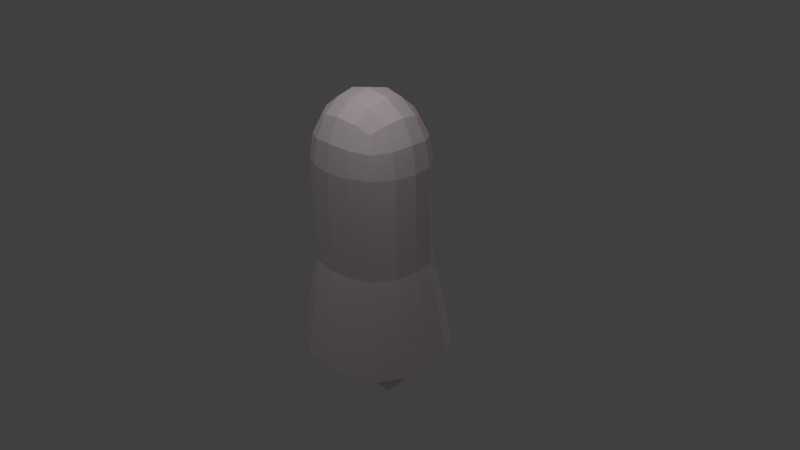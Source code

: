 # Source: ghost5anim.blend  (saved by Blender 2.65.0; exported with 4.5.12 LTS)
import bpy
from mathutils import Matrix  # noqa: F401  (used for matrix-valued properties, if any)

bpy.ops.wm.read_factory_settings(use_empty=True)
scene = bpy.context.scene
scene.name = 'Scene'

# ---- collections
col_collection_1 = bpy.data.collections.new('Collection 1'); scene.collection.children.link(col_collection_1)

# ---- materials (node trees are filled in below, after node groups)
mat_material_002 = bpy.data.materials.new('Material.002')
mat_material_002.alpha_threshold = 0.0
mat_material_002.use_transparent_shadow = False
mat_material_002.diffuse_color = (0.8, 0.7046, 0.7468, 1.0)
mat_material_002.roughness = 0.5
mat_material_002.line_color = (0.0, 0.0, 0.0, 1.0)

# ---- material node trees

# ---- world
world_world = bpy.data.worlds.new('World'); scene.world = world_world
world_world.color = (0.05088, 0.05088, 0.05088)
world_world.use_sun_shadow = False
world_world.sun_shadow_jitter_overblur = 0.0
world_world.cycles.sampling_method = 'MANUAL'
world_world.cycles.sample_map_resolution = 256

# ---- cameras
cam_camera = bpy.data.cameras.new('Camera')
cam_camera.clip_end = 100.0
cam_camera.lens = 35.0
cam_camera.sensor_width = 32.0
cam_camera.sensor_height = 18.0
cam_camera.ortho_scale = 7.314
cam_camera.dof.focus_distance = 0.0
cam_camera.dof.aperture_fstop = 128.0

# ---- lights
light_lamp_003 = bpy.data.lights.new('Lamp.003', 'POINT')
light_lamp_003.transmission_factor = 0.0
light_lamp_003.cutoff_distance = 30.0
light_lamp_003.energy = 100.0
light_lamp_003.shadow_buffer_clip_start = 1.001
light_lamp_003.shadow_soft_size = 0.1
light_lamp_003.shadow_maximum_resolution = 0.006
light_lamp_003.use_absolute_resolution = True
light_lamp_003.cycles.use_multiple_importance_sampling = False
light_lamp_002 = bpy.data.lights.new('Lamp.002', 'POINT')
light_lamp_002.transmission_factor = 0.0
light_lamp_002.cutoff_distance = 30.0
light_lamp_002.energy = 100.0
light_lamp_002.shadow_buffer_clip_start = 1.001
light_lamp_002.shadow_soft_size = 0.1
light_lamp_002.shadow_maximum_resolution = 0.006
light_lamp_002.use_absolute_resolution = True
light_lamp_002.cycles.use_multiple_importance_sampling = False
light_lamp_001 = bpy.data.lights.new('Lamp.001', 'POINT')
light_lamp_001.transmission_factor = 0.0
light_lamp_001.cutoff_distance = 30.0
light_lamp_001.energy = 100.0
light_lamp_001.shadow_buffer_clip_start = 1.001
light_lamp_001.shadow_soft_size = 0.1
light_lamp_001.shadow_maximum_resolution = 0.006
light_lamp_001.use_absolute_resolution = True
light_lamp_001.cycles.use_multiple_importance_sampling = False
light_lamp = bpy.data.lights.new('Lamp', 'POINT')
light_lamp.transmission_factor = 0.0
light_lamp.cutoff_distance = 30.0
light_lamp.energy = 100.0
light_lamp.shadow_buffer_clip_start = 1.001
light_lamp.shadow_soft_size = 0.1
light_lamp.shadow_maximum_resolution = 0.006
light_lamp.use_absolute_resolution = True
light_lamp.cycles.use_multiple_importance_sampling = False

# ---- meshes
me_cube_001 = bpy.data.meshes.new('Cube.001')
me_cube_001.from_pydata([(-0.9041, -0.04171, 2.892), (-0.8521, -0.04171, 3.243), (-0.8521, 0.2339, 2.892), (-1.102, -0.03287, 0.3222), (-0.8521, -0.3173, 2.892), (-0.8032, -0.2982, 3.218), (-0.8032, 0.2148, 3.218), (-1.035, 0.3312, 0.3232), (-1.035, -0.3953, 0.2909), (-0.131, 0.6487, 2.892), (-0.131, 0.6023, 3.243), (0.1776, 0.6023, 2.892), (-0.1143, 0.8792, 0.3628), (-0.4396, 0.6023, 2.892), (-0.4182, 0.5587, 3.218), (0.1562, 0.5587, 3.218), (0.2791, 0.8182, 0.3449), (-0.5078, 0.8182, 0.3449), (0.6421, -0.04171, 2.892), (0.5901, -0.04171, 3.243), (0.5901, -0.3173, 2.892), (0.8735, -0.03287, 0.3222), (0.5901, 0.2339, 2.892), (0.5412, 0.2148, 3.218), (0.5412, -0.2982, 3.218), (0.8065, -0.3953, 0.2909), (0.8065, 0.3312, 0.3232), (-0.131, -0.7321, 2.892), (-0.131, -0.6857, 3.243), (-0.4396, -0.6857, 2.892), (-0.1143, -0.9449, 0.2816), (0.1776, -0.6857, 2.892), (0.1562, -0.6421, 3.218), (-0.4182, -0.6421, 3.218), (-0.5078, -0.8822, 0.2692), (0.2791, -0.8822, 0.2692), (-0.1324, -0.0513, 0.6508), (-0.4831, -0.0497, 0.6141), (-0.1324, 0.2989, 0.6314), (0.2183, -0.0497, 0.6141), (-0.1324, -0.3569, 0.5967), (-0.4588, -0.3341, 0.5633), (-0.4588, 0.2377, 0.5956), (0.194, 0.2764, 0.5956), (0.194, -0.3341, 0.5633), (-0.131, -0.04171, 3.77), (0.1776, -0.04171, 3.711), (-0.131, 0.2339, 3.711), (-0.4396, -0.04171, 3.711), (-0.131, -0.3173, 3.711), (0.1562, -0.2982, 3.656), (0.1562, 0.2148, 3.656), (-0.4182, 0.2148, 3.656), (-0.4182, -0.2982, 3.656), (-0.6581, -0.2791, 3.491), (-0.697, -0.04171, 3.535), (-0.6581, 0.1957, 3.491), (-0.6581, 0.429, 3.194), (-0.697, 0.4638, 2.892), (-0.8364, 0.6355, 0.3216), (-0.7314, 0.2209, 0.4917), (-0.7756, -0.04493, 0.5043), (-0.7314, -0.3083, 0.4618), (-0.8364, -0.6978, 0.2622), (-0.697, -0.5472, 2.892), (-0.6581, -0.5124, 3.194), (-0.3968, 0.429, 3.491), (-0.131, 0.4638, 3.535), (0.1348, 0.429, 3.491), (0.3961, 0.429, 3.194), (0.435, 0.4638, 2.892), (0.6077, 0.6355, 0.3216), (0.1697, 0.5537, 0.5065), (-0.1324, 0.5185, 0.5362), (-0.4345, 0.4809, 0.5065), (0.3961, 0.1957, 3.491), (0.435, -0.04171, 3.535), (0.3961, -0.2791, 3.491), (0.3961, -0.5124, 3.194), (0.435, -0.5472, 2.892), (0.6077, -0.6978, 0.2622), (0.4665, -0.3462, 0.4618), (0.5108, -0.0459, 0.5043), (0.4665, 0.2572, 0.4917), (0.1348, -0.5124, 3.491), (-0.131, -0.5472, 3.535), (-0.3968, -0.5124, 3.491), (-0.4345, -0.5684, 0.4471), (-0.1324, -0.6084, 0.4725), (0.1697, -0.6428, 0.4471), (-0.6417, -0.4874, 0.3957), (-0.6417, 0.4048, 0.4462), (0.3768, 0.4669, 0.4462), (0.3768, -0.5504, 0.3957), (-0.5792, -0.442, 3.401), (-0.5792, 0.3585, 3.401), (0.3171, 0.3585, 3.401), (0.3171, -0.442, 3.401), (-1.102, -0.03287, 0.3222), (-1.035, -0.3953, 0.2909), (0.02322, 0.006809, -0.03855), (0.3739, 0.008409, -0.07531), (0.02322, -0.2988, -0.09269), (0.3496, -0.276, -0.1261), (-0.1996, 0.1183, 0.1454), (0.1268, 0.1176, 0.1096), (0.1024, 0.3417, 0.02042), (-0.1996, 0.3793, 0.05018), (-0.1996, 0.1402, 0.01307), (0.1268, 0.1176, -0.02273), (0.1024, 0.3417, -0.1119), (-0.1996, 0.3793, -0.08215), (0.01116, 0.02216, -0.148), (0.3619, 0.02376, -0.1848), (0.01116, -0.2834, -0.2021), (0.3375, -0.2606, -0.2355), (-0.1544, 0.004207, -0.01945), (-0.1544, -0.3014, -0.07359), (-0.1665, 0.01956, -0.1289), (-0.1665, -0.286, -0.183), (-0.1544, 0.004207, -0.01945), (-0.1544, -0.3014, -0.07359), (-0.1665, 0.01956, -0.1289), (-0.1665, -0.286, -0.183), (-0.1996, 0.1402, 0.1454), (-0.1996, 0.3793, 0.05018), (-0.1996, 0.1402, 0.01307), (-0.1996, 0.3793, -0.08215), (-0.474, 0.1402, 0.1454), (-0.474, 0.3793, 0.05018), (-0.474, 0.1183, 0.01307), (-0.474, 0.3793, -0.08215), (-0.8781, 0.09611, 2.892), (-0.7746, 0.3489, 2.892), (-0.9302, -0.04053, 1.607), (-1.069, 0.1492, 0.3227), (-0.8768, 0.237, 1.608), (-0.9358, 0.4833, 0.3224), (-0.7746, -0.4323, 2.892), (-0.8768, -0.3174, 1.591), (-0.9358, -0.5466, 0.2765), (0.0233, 0.6255, 2.892), (0.3063, 0.5331, 2.892), (-0.1386, 0.6547, 1.627), (0.08238, 0.8487, 0.3539), (0.1771, 0.6081, 1.618), (0.4434, 0.7268, 0.3333), (-0.2853, 0.6255, 2.892), (-0.5683, 0.5331, 2.892), (-0.4542, 0.6081, 1.618), (-0.3111, 0.8487, 0.3539), (-0.6721, 0.7268, 0.3333), (0.6161, -0.1795, 2.892), (0.5126, -0.4323, 2.892), (0.653, -0.04053, 1.607), (0.84, -0.2141, 0.3065), (0.5996, -0.3174, 1.591), (0.7071, -0.5466, 0.2765), (0.6161, 0.09611, 2.892), (0.5126, 0.3489, 2.892), (0.5996, 0.237, 1.608), (0.84, 0.1492, 0.3227), (0.7071, 0.4833, 0.3224), (-0.2853, -0.7089, 2.892), (-0.5683, -0.6165, 2.892), (-0.1386, -0.7357, 1.587), (-0.3111, -0.9136, 0.2754), (-0.4542, -0.6885, 1.581), (-0.6721, -0.79, 0.2657), (0.0233, -0.7089, 2.892), (0.3063, -0.6165, 2.892), (0.1771, -0.6885, 1.581), (0.08238, -0.9136, 0.2754), (0.4434, -0.79, 0.2657), (-0.7177, 0.4687, 1.607), (-0.7177, -0.5485, 1.577), (0.4406, 0.4687, 1.607), (0.4406, -0.5485, 1.577), (-0.9302, -0.04053, 1.607), (-0.8768, -0.3174, 1.591), (-1.069, -0.2141, 0.3065), (-1.035, -0.3953, 0.2909), (-1.102, -0.03287, 0.3222), (-0.9035, 0.09824, 1.607), (-0.7972, 0.3528, 1.607), (-0.7972, -0.433, 1.584), (0.3088, 0.5384, 1.613), (-0.2964, 0.6314, 1.623), (-0.586, 0.5384, 1.613), (0.6263, -0.179, 1.599), (0.5201, -0.433, 1.584), (0.6263, 0.09824, 1.607), (0.5201, 0.3528, 1.607), (-0.2964, -0.7121, 1.584), (-0.586, -0.6185, 1.579), (0.01926, -0.7121, 1.584), (0.3088, -0.6185, 1.579), (-0.9035, -0.179, 1.599), (-0.8768, -0.3174, 1.591), (-0.9302, -0.04053, 1.607), (0.01926, 0.6314, 1.623)], [], [(0, 4, 5, 1), (1, 5, 54, 55), (4, 138, 64, 65, 5), (5, 65, 94, 54), (0, 1, 6, 2, 132), (2, 6, 57, 58, 133), (1, 55, 56, 6), (6, 56, 95, 57), (183, 136, 7, 135), (3, 135, 7, 60, 61), (184, 174, 59, 137), (7, 137, 59, 91, 60), (180, 181, 99), (185, 140, 63, 175), (3, 61, 62, 8), (8, 62, 90, 63, 140), (9, 147, 13, 14, 10), (10, 14, 66, 67), (13, 148, 58, 57, 14), (14, 57, 95, 66), (9, 10, 15, 11, 141), (11, 15, 69, 70, 142), (10, 67, 68, 15), (15, 68, 96, 69), (12, 144, 16, 72, 73), (186, 176, 71, 146), (16, 146, 71, 92, 72), (187, 150, 17, 149), (188, 151, 59, 174), (12, 73, 74, 17, 150), (17, 74, 91, 59, 151), (18, 158, 22, 23, 19), (19, 23, 75, 76), (22, 159, 70, 69, 23), (23, 69, 96, 75), (18, 19, 24, 20, 152), (20, 24, 78, 79, 153), (19, 76, 77, 24), (24, 77, 97, 78), (189, 156, 25, 155), (21, 155, 25, 81, 82), (190, 177, 80, 157), (25, 157, 80, 93, 81), (191, 161, 26, 160), (192, 162, 71, 176), (21, 82, 83, 26, 161), (26, 83, 92, 71, 162), (27, 169, 31, 32, 28), (28, 32, 84, 85), (31, 170, 79, 78, 32), (32, 78, 97, 84), (27, 28, 33, 29, 163), (29, 33, 65, 64, 164), (28, 85, 86, 33), (33, 86, 94, 65), (193, 167, 34, 166), (30, 166, 34, 87, 88), (194, 175, 63, 168), (34, 168, 63, 90, 87), (195, 172, 35, 171), (196, 173, 80, 177), (30, 88, 89, 35, 172), (35, 89, 93, 80, 173), (36, 40, 41, 37), (37, 41, 62, 61), (40, 88, 87, 41), (41, 87, 90, 62), (36, 37, 42, 38), (38, 42, 74, 73), (37, 61, 60, 42), (42, 60, 91, 74), (36, 38, 43, 39), (39, 43, 83, 82), (73, 72, 106, 107), (43, 72, 92, 83), (39, 44, 103, 101), (40, 44, 89, 88), (39, 82, 81, 44), (44, 81, 93, 89), (45, 49, 50, 46), (46, 50, 77, 76), (49, 85, 84, 50), (50, 84, 97, 77), (45, 46, 51, 47), (47, 51, 68, 67), (46, 76, 75, 51), (51, 75, 96, 68), (45, 47, 52, 48), (48, 52, 56, 55), (47, 67, 66, 52), (52, 66, 95, 56), (45, 48, 53, 49), (49, 53, 86, 85), (48, 55, 54, 53), (53, 54, 94, 86), (197, 180, 99, 179), (199, 182, 98, 178), (101, 103, 115, 113), (36, 39, 101, 100), (40, 36, 100, 102), (44, 40, 102, 103), (107, 106, 110, 111), (38, 73, 107, 104), (43, 38, 104, 105), (72, 43, 105, 106), (108, 111, 110, 109), (108, 104, 124, 126), (105, 104, 108, 109), (106, 105, 109, 110), (112, 113, 115, 114), (100, 101, 113, 112), (114, 102, 117, 119), (103, 102, 114, 115), (119, 117, 121, 123), (112, 114, 119, 118), (100, 112, 118, 116), (102, 100, 116, 117), (121, 120, 122, 123), (118, 119, 123, 122), (116, 118, 122, 120), (117, 116, 120, 121), (126, 124, 128, 130), (104, 107, 125, 124), (111, 108, 126, 127), (107, 111, 127, 125), (128, 129, 131, 130), (124, 125, 129, 128), (127, 126, 130, 131), (125, 127, 131, 129), (200, 141, 11, 145), (134, 183, 135, 3), (0, 132, 183, 134), (132, 2, 136, 183), (136, 184, 137, 7), (2, 133, 184, 136), (133, 58, 174, 184), (182, 181, 180), (182, 180, 98), (3, 8, 181, 182), (138, 185, 175, 64), (4, 139, 185, 138), (139, 8, 140, 185), (145, 186, 146, 16), (11, 142, 186, 145), (142, 70, 176, 186), (147, 187, 149, 13), (9, 143, 187, 147), (143, 12, 150, 187), (148, 188, 174, 58), (13, 149, 188, 148), (149, 17, 151, 188), (154, 189, 155, 21), (18, 152, 189, 154), (152, 20, 156, 189), (156, 190, 157, 25), (20, 153, 190, 156), (153, 79, 177, 190), (158, 191, 160, 22), (18, 154, 191, 158), (154, 21, 161, 191), (159, 192, 176, 70), (22, 160, 192, 159), (160, 26, 162, 192), (165, 193, 166, 30), (27, 163, 193, 165), (163, 29, 167, 193), (167, 194, 168, 34), (29, 164, 194, 167), (164, 64, 175, 194), (169, 195, 171, 31), (27, 165, 195, 169), (165, 30, 172, 195), (170, 196, 177, 79), (31, 171, 196, 170), (171, 35, 173, 196), (178, 98, 180, 197), (181, 198, 179, 99), (8, 139, 198, 181), (0, 178, 139, 4), (134, 3, 182, 199), (144, 200, 145, 16), (12, 143, 200, 144), (143, 9, 141, 200)])
_uv = me_cube_001.uv_layers.new(name='UVMap')
_uv.uv.foreach_set('vector', [0.1709, 0.593, 0.1241, 0.5867, 0.1357, 0.5382, 0.171, 0.5389, 0.171, 0.5389, 0.1357, 0.5382, 0.1408, 0.4983, 0.171, 0.4975, 0.1241, 0.5867, 0.1033, 0.5793, 0.08249, 0.5712, 0.1011, 0.5292, 0.1357, 0.5382, 0.1357, 0.5382, 0.1011, 0.5292, 0.1144, 0.5001, 0.1408, 0.4983, 0.1709, 0.593, 0.171, 0.5389, 0.2063, 0.5383, 0.2177, 0.5869, 0.1947, 0.593, 0.2177, 0.5869, 0.2063, 0.5383, 0.2411, 0.5294, 0.2604, 0.5713, 0.2401, 0.5819, 0.171, 0.5389, 0.171, 0.4975, 0.2011, 0.4983, 0.2063, 0.5383, 0.2063, 0.5383, 0.2011, 0.4983, 0.2277, 0.5001, 0.2411, 0.5294, 0.1936, 0.2027, 0.1706, 0.2041, 0.1524, 0.02901, 0.1774, 0.02758, 0.1504, 0.5935, 0.1778, 0.5983, 0.2051, 0.6037, 0.1868, 0.6544, 0.1484, 0.6485, 0.1475, 0.2061, 0.1245, 0.2075, 0.1032, 0.03249, 0.1278, 0.03103, 0.2051, 0.6037, 0.2283, 0.6179, 0.2514, 0.6323, 0.2156, 0.6649, 0.1868, 0.6544, 0.6755, 0.5923, 0.6402, 0.5969, 0.6399, 0.5923, 0.3755, 0.1827, 0.366, 0.006599, 0.3899, 0.00247, 0.3984, 0.18, 0.1504, 0.5935, 0.1484, 0.6485, 0.1093, 0.6516, 0.09544, 0.6005, 0.09544, 0.6005, 0.1093, 0.6516, 0.07973, 0.6601, 0.0478, 0.6262, 0.07161, 0.6133, 0.3418, 0.5154, 0.3218, 0.5317, 0.3013, 0.5476, 0.2718, 0.5046, 0.3027, 0.4705, 0.3027, 0.4705, 0.2718, 0.5046, 0.2412, 0.4735, 0.2608, 0.4377, 0.3013, 0.5476, 0.2811, 0.5597, 0.2604, 0.5713, 0.2411, 0.5294, 0.2718, 0.5046, 0.2718, 0.5046, 0.2411, 0.5294, 0.2277, 0.5001, 0.2412, 0.4735, 0.6818, 0.4975, 0.6385, 0.4563, 0.6111, 0.4934, 0.6444, 0.5334, 0.6634, 0.5156, 0.6444, 0.5334, 0.6111, 0.4934, 0.5832, 0.5208, 0.6059, 0.5606, 0.6255, 0.5473, 0.6385, 0.4563, 0.5933, 0.4279, 0.5776, 0.4656, 0.6111, 0.4934, 0.6111, 0.4934, 0.5776, 0.4656, 0.567, 0.4934, 0.5832, 0.5208, 0.6394, 0.6238, 0.6287, 0.6511, 0.6181, 0.6785, 0.5781, 0.6512, 0.583, 0.6065, 0.7898, 0.208, 0.7675, 0.2029, 0.7922, 0.02899, 0.8167, 0.0353, 0.6181, 0.6785, 0.6009, 0.7002, 0.5837, 0.722, 0.5622, 0.6815, 0.5781, 0.6512, 0.05669, 0.2197, 0.0267, 0.04784, 0.05311, 0.04222, 0.07917, 0.2153, 0.1019, 0.2116, 0.0782, 0.03755, 0.1032, 0.03249, 0.1245, 0.2075, 0.2929, 0.7384, 0.2334, 0.7417, 0.2261, 0.697, 0.28, 0.6805, 0.2864, 0.7095, 0.28, 0.6805, 0.2261, 0.697, 0.2156, 0.6649, 0.2514, 0.6323, 0.2657, 0.6564, 0.5219, 0.5918, 0.5439, 0.5864, 0.5661, 0.5802, 0.55, 0.5332, 0.5154, 0.5379, 0.5154, 0.5379, 0.55, 0.5332, 0.5405, 0.4944, 0.5106, 0.4971, 0.5661, 0.5802, 0.5861, 0.5707, 0.6059, 0.5606, 0.5832, 0.5208, 0.55, 0.5332, 0.55, 0.5332, 0.5832, 0.5208, 0.567, 0.4934, 0.5405, 0.4944, 0.5219, 0.5918, 0.5154, 0.5379, 0.4804, 0.5414, 0.4761, 0.5911, 0.4991, 0.5918, 0.4761, 0.5911, 0.4804, 0.5414, 0.4447, 0.5371, 0.4314, 0.5816, 0.4531, 0.5893, 0.5154, 0.5379, 0.5106, 0.4971, 0.4808, 0.5013, 0.4804, 0.5414, 0.4804, 0.5414, 0.4808, 0.5013, 0.4546, 0.5063, 0.4447, 0.5371, 0.6534, 0.1886, 0.6307, 0.1848, 0.6455, 0.008468, 0.6698, 0.01331, 0.4808, 0.7493, 0.4541, 0.7435, 0.4274, 0.7376, 0.4399, 0.6827, 0.484, 0.6898, 0.6077, 0.182, 0.5847, 0.1787, 0.5975, 0.0006486, 0.6214, 0.004854, 0.4274, 0.7376, 0.405, 0.7231, 0.3826, 0.7086, 0.4079, 0.6717, 0.4399, 0.6827, 0.6989, 0.1949, 0.7189, 0.02085, 0.7437, 0.02298, 0.7218, 0.1969, 0.7446, 0.2004, 0.7679, 0.02656, 0.7922, 0.02899, 0.7675, 0.2029, 0.4808, 0.7493, 0.484, 0.6898, 0.5288, 0.6883, 0.5353, 0.7447, 0.5081, 0.7471, 0.5353, 0.7447, 0.5288, 0.6883, 0.5622, 0.6815, 0.5837, 0.722, 0.5595, 0.7334, 0.3423, 0.5343, 0.3627, 0.5513, 0.3869, 0.5624, 0.411, 0.516, 0.3764, 0.4853, 0.3764, 0.4853, 0.411, 0.516, 0.438, 0.4813, 0.4144, 0.4478, 0.3869, 0.5624, 0.4079, 0.5749, 0.4314, 0.5816, 0.4447, 0.5371, 0.411, 0.516, 0.411, 0.516, 0.4447, 0.5371, 0.4546, 0.5063, 0.438, 0.4813, 0.0002448, 0.5155, 0.03932, 0.4706, 0.07021, 0.5048, 0.04138, 0.5482, 0.01866, 0.5346, 0.04138, 0.5482, 0.07021, 0.5048, 0.1011, 0.5292, 0.08249, 0.5712, 0.06169, 0.56, 0.03932, 0.4706, 0.0812, 0.4378, 0.1008, 0.4736, 0.07021, 0.5048, 0.07021, 0.5048, 0.1008, 0.4736, 0.1144, 0.5001, 0.1011, 0.5292, 0.4683, 0.179, 0.445, 0.1787, 0.4403, 0.001188, 0.467, 0.001753, 0.0002448, 0.7293, 0.008324, 0.7008, 0.0164, 0.6724, 0.06734, 0.6914, 0.05736, 0.7355, 0.4217, 0.1798, 0.3984, 0.18, 0.3899, 0.00247, 0.4151, 0.002307, 0.0164, 0.6724, 0.03209, 0.6492, 0.0478, 0.6262, 0.07973, 0.6601, 0.06734, 0.6914, 0.5148, 0.1784, 0.5204, 0.001131, 0.547, 0.0002448, 0.5381, 0.178, 0.5614, 0.1785, 0.5722, 0.0006851, 0.5975, 0.0006486, 0.5847, 0.1787, 0.3423, 0.6034, 0.3987, 0.5956, 0.3961, 0.64, 0.3547, 0.6607, 0.3448, 0.6329, 0.3547, 0.6607, 0.3961, 0.64, 0.4079, 0.6717, 0.3826, 0.7086, 0.3686, 0.6847, 0.1451, 0.7447, 0.09869, 0.7412, 0.1055, 0.6936, 0.1469, 0.693, 0.1469, 0.693, 0.1055, 0.6936, 0.1093, 0.6516, 0.1484, 0.6485, 0.09869, 0.7412, 0.05736, 0.7355, 0.06734, 0.6914, 0.1055, 0.6936, 0.1055, 0.6936, 0.06734, 0.6914, 0.07973, 0.6601, 0.1093, 0.6516, 0.1451, 0.7447, 0.1469, 0.693, 0.1881, 0.6967, 0.1977, 0.7447, 0.1977, 0.7447, 0.1881, 0.6967, 0.2261, 0.697, 0.2334, 0.7417, 0.1469, 0.693, 0.1484, 0.6485, 0.1868, 0.6544, 0.1881, 0.6967, 0.1881, 0.6967, 0.1868, 0.6544, 0.2156, 0.6649, 0.2261, 0.697, 0.4922, 0.5923, 0.5437, 0.598, 0.5353, 0.6458, 0.4871, 0.6441, 0.4871, 0.6441, 0.5353, 0.6458, 0.5288, 0.6883, 0.484, 0.6898, 0.0002448, 0.8604, 0.02872, 0.7987, 0.1322, 0.8572, 0.09888, 0.9164, 0.5353, 0.6458, 0.5781, 0.6512, 0.5622, 0.6815, 0.5288, 0.6883, 0.7671, 0.414, 0.8042, 0.4201, 0.7955, 0.5093, 0.7588, 0.5057, 0.4397, 0.5923, 0.4444, 0.6403, 0.3961, 0.64, 0.3987, 0.5956, 0.4871, 0.6441, 0.484, 0.6898, 0.4399, 0.6827, 0.4444, 0.6403, 0.4444, 0.6403, 0.4399, 0.6827, 0.4079, 0.6717, 0.3961, 0.64, 0.5008, 0.4105, 0.455, 0.4234, 0.4715, 0.4645, 0.5062, 0.4585, 0.5062, 0.4585, 0.4715, 0.4645, 0.4808, 0.5013, 0.5106, 0.4971, 0.455, 0.4234, 0.4144, 0.4478, 0.438, 0.4813, 0.4715, 0.4645, 0.4715, 0.4645, 0.438, 0.4813, 0.4546, 0.5063, 0.4808, 0.5013, 0.5008, 0.4105, 0.5062, 0.4585, 0.5413, 0.4566, 0.5484, 0.4129, 0.5484, 0.4129, 0.5413, 0.4566, 0.5776, 0.4656, 0.5933, 0.4279, 0.5062, 0.4585, 0.5106, 0.4971, 0.5405, 0.4944, 0.5413, 0.4566, 0.5413, 0.4566, 0.5405, 0.4944, 0.567, 0.4934, 0.5776, 0.4656, 0.1709, 0.4105, 0.2178, 0.4181, 0.2061, 0.4607, 0.171, 0.4587, 0.171, 0.4587, 0.2061, 0.4607, 0.2011, 0.4983, 0.171, 0.4975, 0.2178, 0.4181, 0.2608, 0.4377, 0.2412, 0.4735, 0.2061, 0.4607, 0.2061, 0.4607, 0.2412, 0.4735, 0.2277, 0.5001, 0.2011, 0.4983, 0.1709, 0.4105, 0.171, 0.4587, 0.1359, 0.4607, 0.1241, 0.4181, 0.1241, 0.4181, 0.1359, 0.4607, 0.1008, 0.4736, 0.0812, 0.4378, 0.171, 0.4587, 0.171, 0.4975, 0.1408, 0.4983, 0.1359, 0.4607, 0.1359, 0.4607, 0.1408, 0.4983, 0.1144, 0.5001, 0.1008, 0.4736, 0.2844, 0.1909, 0.272, 0.01739, 0.2963, 0.01293, 0.307, 0.188, 0.2394, 0.197, 0.2251, 0.02317, 0.2476, 0.0213, 0.2619, 0.1937, 0.7588, 0.5057, 0.7955, 0.5093, 0.7962, 0.5234, 0.7583, 0.5208, 0.8099, 0.7521, 0.7624, 0.7628, 0.6908, 0.6687, 0.7532, 0.6374, 0.8462, 0.7317, 0.8099, 0.7521, 0.7532, 0.6374, 0.8042, 0.6245, 0.8042, 0.4201, 0.8462, 0.4105, 0.8366, 0.5029, 0.7955, 0.5093, 0.09888, 0.9164, 0.1322, 0.8572, 0.1596, 0.8695, 0.118, 0.9254, 0.3418, 0.6704, 0.3067, 0.6686, 0.301, 0.5938, 0.3418, 0.5935, 0.06407, 0.9998, 0.03925, 0.9694, 0.09327, 0.9319, 0.1114, 0.9606, 0.02872, 0.7987, 0.06554, 0.7452, 0.1596, 0.8107, 0.1322, 0.8572, 0.1039, 0.9315, 0.118, 0.9254, 0.128, 0.9443, 0.1151, 0.9527, 0.1039, 0.9315, 0.09327, 0.9319, 0.09677, 0.9289, 0.1036, 0.9312, 0.1114, 0.9606, 0.09327, 0.9319, 0.1039, 0.9315, 0.1151, 0.9527, 0.1291, 0.9546, 0.1114, 0.9606, 0.1151, 0.9527, 0.128, 0.9443, 0.7584, 0.5671, 0.7583, 0.5208, 0.7962, 0.5234, 0.7991, 0.5664, 0.7532, 0.6374, 0.6908, 0.6687, 0.6823, 0.6542, 0.7356, 0.62, 0.7991, 0.5664, 0.8156, 0.5761, 0.7999, 0.6026, 0.7899, 0.5845, 0.7955, 0.5093, 0.8366, 0.5029, 0.8387, 0.5178, 0.7962, 0.5234, 0.7899, 0.5845, 0.7999, 0.6026, 0.795, 0.6001, 0.7891, 0.5882, 0.7584, 0.5671, 0.7991, 0.5664, 0.7899, 0.5845, 0.7609, 0.5894, 0.7532, 0.6374, 0.7356, 0.62, 0.7609, 0.5894, 0.7705, 0.608, 0.8042, 0.6245, 0.7532, 0.6374, 0.7705, 0.608, 0.7999, 0.6026, 0.795, 0.6001, 0.7714, 0.6041, 0.7657, 0.5919, 0.7891, 0.5882, 0.7609, 0.5894, 0.7899, 0.5845, 0.7891, 0.5882, 0.7657, 0.5919, 0.7705, 0.608, 0.7609, 0.5894, 0.7657, 0.5919, 0.7714, 0.6041, 0.7999, 0.6026, 0.7705, 0.608, 0.7714, 0.6041, 0.795, 0.6001, 0.1036, 0.9312, 0.09677, 0.9289, 0.1019, 0.9276, 0.1029, 0.9278, 0.09327, 0.9319, 0.09888, 0.9164, 0.1016, 0.9193, 0.09677, 0.9289, 0.118, 0.9254, 0.1039, 0.9315, 0.1036, 0.9312, 0.1126, 0.9244, 0.09888, 0.9164, 0.118, 0.9254, 0.1126, 0.9244, 0.1016, 0.9193, 0.1019, 0.9276, 0.1042, 0.925, 0.1057, 0.9258, 0.1029, 0.9278, 0.09677, 0.9289, 0.1016, 0.9193, 0.1042, 0.925, 0.1019, 0.9276, 0.1109, 0.9261, 0.1036, 0.9312, 0.1029, 0.9278, 0.1058, 0.9254, 0.1016, 0.9193, 0.1126, 0.9244, 0.1057, 0.9267, 0.1035, 0.9257, 0.5302, 0.2363, 0.5302, 0.41, 0.5073, 0.4098, 0.5074, 0.2356, 0.2166, 0.2004, 0.1936, 0.2027, 0.1774, 0.02758, 0.2024, 0.02503, 0.73, 0.2257, 0.7305, 0.2488, 0.554, 0.2488, 0.5535, 0.2257, 0.7305, 0.2488, 0.731, 0.272, 0.5546, 0.272, 0.554, 0.2488, 0.1706, 0.2041, 0.1475, 0.2061, 0.1278, 0.03103, 0.1524, 0.02901, 0.731, 0.272, 0.7316, 0.2951, 0.5551, 0.2951, 0.5546, 0.272, 0.7316, 0.2951, 0.7322, 0.3183, 0.5557, 0.3183, 0.5551, 0.2951, 0.2929, 0.7545, 0.2217, 0.7545, 0.2923, 0.7452, 0.6752, 0.602, 0.6399, 0.602, 0.6752, 0.5974, 0.4129, 0.759, 0.3423, 0.759, 0.3423, 0.7497, 0.4129, 0.7497, 0.06244, 0.406, 0.06266, 0.2258, 0.08634, 0.2245, 0.08611, 0.4057, 0.03889, 0.4063, 0.03911, 0.2271, 0.06266, 0.2258, 0.06244, 0.406, 0.3527, 0.1852, 0.342, 0.01014, 0.366, 0.006599, 0.3755, 0.1827, 0.812, 0.2129, 0.7898, 0.208, 0.8167, 0.0353, 0.8413, 0.04121, 0.5073, 0.4098, 0.4844, 0.4095, 0.4845, 0.2343, 0.5074, 0.2356, 0.4844, 0.4095, 0.4614, 0.4091, 0.4615, 0.233, 0.4845, 0.2343, 0.7336, 0.3872, 0.5594, 0.3872, 0.5584, 0.3643, 0.7333, 0.3643, 0.7339, 0.41, 0.5603, 0.41, 0.5594, 0.3872, 0.7336, 0.3872, 0.03415, 0.224, 0.0002448, 0.05327, 0.0267, 0.04784, 0.05669, 0.2197, 0.7328, 0.3413, 0.5571, 0.3413, 0.5557, 0.3183, 0.7322, 0.3183, 0.7333, 0.3643, 0.5584, 0.3643, 0.5571, 0.3413, 0.7328, 0.3413, 0.07917, 0.2153, 0.05311, 0.04222, 0.0782, 0.03755, 0.1019, 0.2116, 0.6761, 0.1919, 0.6534, 0.1886, 0.6698, 0.01331, 0.6943, 0.0176, 0.369, 0.409, 0.3459, 0.4085, 0.346, 0.2312, 0.3691, 0.2329, 0.3459, 0.4085, 0.3226, 0.408, 0.3227, 0.2294, 0.346, 0.2312, 0.6307, 0.1848, 0.6077, 0.182, 0.6214, 0.004854, 0.6455, 0.008468, 0.3226, 0.408, 0.2991, 0.4075, 0.2993, 0.2277, 0.3227, 0.2294, 0.2991, 0.4075, 0.2755, 0.407, 0.2758, 0.2259, 0.2993, 0.2277, 0.3921, 0.4095, 0.3922, 0.2335, 0.4153, 0.234, 0.4152, 0.41, 0.369, 0.409, 0.3691, 0.2329, 0.3922, 0.2335, 0.3921, 0.4095, 0.6761, 0.1919, 0.6943, 0.0176, 0.7189, 0.02085, 0.6989, 0.1949, 0.4383, 0.4096, 0.4384, 0.2336, 0.4615, 0.233, 0.4614, 0.4091, 0.4152, 0.41, 0.4153, 0.234, 0.4384, 0.2336, 0.4383, 0.4096, 0.7218, 0.1969, 0.7437, 0.02298, 0.7679, 0.02656, 0.7446, 0.2004, 0.4916, 0.1787, 0.4683, 0.179, 0.467, 0.001753, 0.4937, 0.001738, 0.1808, 0.4081, 0.1572, 0.4076, 0.1574, 0.2275, 0.181, 0.2284, 0.1572, 0.4076, 0.1335, 0.4071, 0.1337, 0.2265, 0.1574, 0.2275, 0.445, 0.1787, 0.4217, 0.1798, 0.4151, 0.002307, 0.4403, 0.001188, 0.1335, 0.4071, 0.1098, 0.4064, 0.11, 0.2255, 0.1337, 0.2265, 0.1098, 0.4064, 0.08611, 0.4057, 0.08634, 0.2245, 0.11, 0.2255, 0.2044, 0.408, 0.2046, 0.2278, 0.2283, 0.2272, 0.2281, 0.4078, 0.1808, 0.4081, 0.181, 0.2284, 0.2046, 0.2278, 0.2044, 0.408, 0.4916, 0.1787, 0.4937, 0.001738, 0.5204, 0.001131, 0.5148, 0.1784, 0.2518, 0.4074, 0.252, 0.2266, 0.2758, 0.2259, 0.2755, 0.407, 0.2281, 0.4078, 0.2283, 0.2272, 0.252, 0.2266, 0.2518, 0.4074, 0.5381, 0.178, 0.547, 0.0002448, 0.5722, 0.0006851, 0.5614, 0.1785, 0.2619, 0.1937, 0.2476, 0.0213, 0.272, 0.01739, 0.2844, 0.1909, 0.3191, 0.01154, 0.3298, 0.1866, 0.307, 0.188, 0.2963, 0.01293, 0.342, 0.01014, 0.3527, 0.1852, 0.3298, 0.1866, 0.3191, 0.01154, 0.0002448, 0.4061, 0.0002456, 0.2291, 0.03911, 0.2271, 0.03889, 0.4063, 0.2166, 0.2004, 0.2024, 0.02503, 0.2251, 0.02317, 0.2394, 0.197, 0.8672, 0.04826, 0.834, 0.2185, 0.812, 0.2129, 0.8413, 0.04121, 0.8931, 0.05513, 0.856, 0.224, 0.834, 0.2185, 0.8672, 0.04826, 0.553, 0.237, 0.5529, 0.41, 0.5302, 0.41, 0.5302, 0.2363])
me_cube_001.materials.append(mat_material_002)
me_cube_001.use_remesh_preserve_volume = False
me_cube_001.use_remesh_preserve_attributes = False
me_cube_001.use_mirror_vertex_groups = False
me_cube_001.update()
arm_armature_001 = bpy.data.armatures.new('Armature.001')  # bones are not reproduced
arm_armature = bpy.data.armatures.new('Armature')  # bones are not reproduced

# ---- objects
ob_armature_001 = bpy.data.objects.new('Armature.001', arm_armature_001)
ob_armature = bpy.data.objects.new('Armature', arm_armature)
ob_lamp_003 = bpy.data.objects.new('Lamp.003', light_lamp_003)
ob_lamp_002 = bpy.data.objects.new('Lamp.002', light_lamp_002)
ob_lamp_001 = bpy.data.objects.new('Lamp.001', light_lamp_001)
ob_cube = bpy.data.objects.new('Cube', me_cube_001)
ob_lamp = bpy.data.objects.new('Lamp', light_lamp)
ob_camera = bpy.data.objects.new('Camera', cam_camera)

# ---- transforms, parenting, visibility, modifiers, constraints
ob_armature_001.location = (0.0, 0.0, 0.0)
ob_armature_001.show_in_front = True
ob_armature_001.lineart.crease_threshold = 0.0
ob_armature.parent = ob_armature_001
ob_armature.location = (0.1533, 0.02988, -1.543)
ob_armature.lineart.crease_threshold = 0.0
ob_lamp_003.parent = ob_armature_001
ob_lamp_003.location = (-0.9976, 8.789, -1.992)
ob_lamp_003.rotation_euler = (0.6503, 0.05522, 1.866)
ob_lamp_003.lock_rotations_4d = False
ob_lamp_003.empty_display_type = 'ARROWS'
ob_lamp_003.color = (0.0, 0.0, 0.0, 0.0)
ob_lamp_003.lineart.crease_threshold = 0.0
ob_lamp_002.parent = ob_armature_001
ob_lamp_002.location = (3.736, 12.86, 2.647)
ob_lamp_002.rotation_euler = (0.6503, 0.05522, 1.866)
ob_lamp_002.scale = (6.391, 1.657, 1.756)
ob_lamp_002.lock_rotations_4d = False
ob_lamp_002.empty_display_type = 'ARROWS'
ob_lamp_002.color = (0.0, 0.0, 0.0, 0.0)
ob_lamp_002.lineart.crease_threshold = 0.0
ob_lamp_001.parent = ob_armature_001
ob_lamp_001.location = (-3.84, -2.648, 6.563)
ob_lamp_001.rotation_euler = (0.6503, 0.05522, 1.866)
ob_lamp_001.lock_rotations_4d = False
ob_lamp_001.empty_display_type = 'ARROWS'
ob_lamp_001.color = (0.0, 0.0, 0.0, 0.0)
ob_lamp_001.lineart.crease_threshold = 0.0
ob_cube.parent = ob_armature_001
ob_cube.location = (0.1533, 0.02988, -1.543)
ob_cube.lineart.crease_threshold = 0.0
_vg = ob_cube.vertex_groups.new(name='kjolen')
_vg.add([3, 7, 8, 12, 16, 17, 21, 25, 26, 30, 34, 35, 59, 63, 71, 80, 98, 99, 135, 137, 140, 144, 146, 150, 151, 155, 157, 161, 162, 166, 168, 172, 173, 180, 181, 182], 1.0, 'REPLACE')
_vg = ob_cube.vertex_groups.new(name='head')
_vg.add([0, 1, 2, 4, 5, 6, 9, 10, 11, 13, 14, 15, 18, 19, 20, 22, 23, 24, 27, 28, 29, 31, 32, 33, 45, 46, 47, 48, 49, 50, 51, 52, 53, 54, 55, 56, 57, 58, 64, 65, 66, 67, 68, 69, 70, 75, 76, 77, 78, 79, 84, 85, 86, 94, 95, 96, 97, 132, 133, 138, 141, 142, 147, 148, 152, 153, 158, 159, 163, 164, 169, 170], 1.0, 'REPLACE')
_vg = ob_cube.vertex_groups.new(name='midjan')
_vg.add([0, 132, 134, 136, 139, 143, 145, 149, 154, 156, 160, 165, 167, 171, 174, 175, 176, 177, 178, 179, 183, 184, 185, 186, 187, 188, 189, 190, 191, 192, 193, 194, 195, 196, 197, 198, 199, 200], 1.0, 'REPLACE')
_vg = ob_cube.vertex_groups.new(name='huvudlinjen')
_vg.add([0, 2, 4, 9, 11, 13, 18, 20, 22, 27, 29, 31, 58, 64, 70, 79, 132, 133, 138, 141, 142, 147, 148, 152, 153, 158, 159, 163, 164, 169, 170], 1.0, 'REPLACE')
_vg = ob_cube.vertex_groups.new(name='leftfoot')
_vg.add([36, 39, 40, 44, 100, 101, 102, 103, 112, 113, 114, 115, 116, 117, 118, 119, 120, 121, 122, 123], 1.0, 'REPLACE')
_vg = ob_cube.vertex_groups.new(name='rightfoot')
_vg.add([38, 43, 72, 73, 104, 105, 106, 107, 108, 109, 110, 111, 124, 125, 126, 127, 128, 129, 130, 131], 1.0, 'REPLACE')
_vg = ob_cube.vertex_groups.new(name='backboen')
_vg = ob_cube.vertex_groups.new(name='Root boen.001')
for _i, _w in zip([3, 7, 8, 12, 16, 17, 21, 25, 26, 30, 34, 35, 36, 37, 38, 39, 40, 41, 42, 43, 44, 59, 60, 61, 62, 63, 71, 72, 73, 74, 80, 81, 82, 83, 87, 88, 89, 90, 91, 92, 93, 134, 135, 136, 137, 139, 140, 143, 144, 145, 146, 149, 150, 151, 154, 155, 156, 157, 160, 161, 162, 165, 166, 167, 168, 171, 172, 173, 174, 175, 176, 177, 178, 179, 183, 184, 185, 186, 187, 188, 189, 190, 191, 192, 193, 194, 195, 196, 197, 198, 199, 200], [0.388, 0.3854, 0.3865, 0.3519, 0.3401, 0.3798, 0.4304, 0.4201, 0.4098, 0.3789, 0.3856, 0.3842, 0.7757, 0.4724, 0.1754, 0.5141, 0.2354, 0.3487, 0.3261, 0.1187, 0.1332, 0.3915, 0.3446, 0.3708, 0.3584, 0.3907, 0.3751, 0.1187, 0.1244, 0.2715, 0.4004, 0.3222, 0.3839, 0.2955, 0.3348, 0.3073, 0.3049, 0.3537, 0.3264, 0.2422, 0.326, 0.8379, 0.3846, 0.846, 0.3911, 0.7481, 0.391, 0.8773, 0.3424, 0.8814, 0.3521, 0.8675, 0.3614, 0.3867, 0.8608, 0.4278, 0.8336, 0.4109, 0.873, 0.4226, 0.3911, 0.537, 0.3806, 0.59, 0.3891, 0.6065, 0.3787, 0.392, 0.856, 0.7159, 0.8783, 0.7699, 0.7429, 0.7451, 0.8422, 0.8513, 0.7398, 0.8808, 0.8738, 0.8622, 0.8507, 0.8089, 0.8688, 0.8768, 0.5481, 0.6701, 0.5542, 0.7077, 0.7465, 1.0, 1.0, 0.8809]): _vg.add([_i], _w, 'REPLACE')
_vg = ob_cube.vertex_groups.new(name='Hip.R')
for _i, _w in zip([3, 7, 8, 12, 16, 17, 21, 25, 26, 30, 34, 35, 37, 38, 39, 41, 42, 43, 59, 60, 61, 62, 63, 71, 72, 73, 74, 80, 81, 82, 83, 87, 88, 89, 90, 91, 92, 93, 135, 137, 140, 144, 146, 150, 151, 155, 157, 161, 162, 166, 168, 172, 173], [0.1901, 0.2161, 0.07488, 0.2033, 0.2149, 0.1847, 0.1075, 0.07889, 0.1458, 0.03835, 0.04873, 0.04642, 0.07862, 0.1463, 0.06044, 0.0537, 0.1287, 0.3333, 0.1874, 0.1508, 0.12, 0.07936, 0.06028, 0.1832, 0.34, 0.2913, 0.1864, 0.06032, 0.06573, 0.1119, 0.2065, 0.04731, 0.02354, 0.032, 0.0614, 0.168, 0.2568, 0.05184, 0.2133, 0.1975, 0.06654, 0.2105, 0.2036, 0.1959, 0.1835, 0.09191, 0.0682, 0.1263, 0.1668, 0.04122, 0.05391, 0.04007, 0.0531]): _vg.add([_i], _w, 'REPLACE')
_vg = ob_cube.vertex_groups.new(name='Leg.R')
for _i, _w in zip([3, 7, 8, 12, 16, 17, 21, 25, 26, 30, 34, 35, 36, 37, 38, 39, 41, 42, 43, 59, 60, 61, 62, 63, 71, 72, 73, 74, 80, 81, 82, 83, 87, 88, 89, 90, 91, 92, 93, 104, 105, 106, 107, 108, 109, 110, 111, 124, 135, 137, 140, 144, 146, 150, 151, 155, 157, 161, 162, 166, 168, 172, 173], [0.06037, 0.07244, 0.04114, 0.2444, 0.2693, 0.1871, 0.1388, 0.1004, 0.1884, 0.03879, 0.03382, 0.05516, 0.04135, 0.0952, 0.5023, 0.08503, 0.0541, 0.209, 0.4558, 0.1303, 0.1269, 0.0827, 0.05912, 0.0366, 0.2345, 0.4428, 0.4087, 0.2449, 0.07416, 0.0847, 0.148, 0.2742, 0.03845, 0.02785, 0.0455, 0.0476, 0.1686, 0.3365, 0.064, 0.09784, 0.9008, 0.8696, 0.102, 0.03713, 0.8698, 0.5808, 0.09574, 0.08378, 0.05952, 0.1032, 0.0383, 0.2615, 0.2586, 0.2217, 0.1602, 0.1181, 0.08554, 0.1633, 0.2148, 0.03443, 0.03426, 0.0473, 0.06333]): _vg.add([_i], _w, 'REPLACE')
_vg = ob_cube.vertex_groups.new(name='Hip.L')
for _i, _w in zip([3, 7, 8, 12, 16, 17, 21, 25, 26, 30, 34, 35, 36, 37, 39, 40, 41, 42, 44, 59, 60, 61, 62, 63, 71, 74, 80, 81, 82, 83, 87, 88, 89, 90, 91, 92, 93, 135, 137, 140, 144, 146, 150, 151, 155, 157, 161, 162, 166, 168, 172, 173], [0.1861, 0.1923, 0.1294, 0.05367, 0.04087, 0.0827, 0.09846, 0.1271, 0.0736, 0.1519, 0.1388, 0.1567, 0.04975, 0.1004, 0.1077, 0.3089, 0.1616, 0.07526, 0.3666, 0.127, 0.1198, 0.132, 0.136, 0.1309, 0.05609, 0.06653, 0.1477, 0.1984, 0.1191, 0.06671, 0.1646, 0.2171, 0.2202, 0.1437, 0.1005, 0.03675, 0.2029, 0.2013, 0.155, 0.1292, 0.0443, 0.04707, 0.06521, 0.1021, 0.1131, 0.1389, 0.08533, 0.06323, 0.1468, 0.1345, 0.1564, 0.1539]): _vg.add([_i], _w, 'REPLACE')
_vg = ob_cube.vertex_groups.new(name='Leg.L')
for _i, _w in zip([3, 8, 16, 21, 25, 26, 30, 34, 35, 36, 37, 39, 40, 41, 42, 44, 60, 61, 62, 63, 71, 80, 81, 82, 83, 87, 88, 89, 90, 91, 92, 93, 100, 101, 102, 103, 112, 113, 114, 115, 140, 146, 155, 157, 161, 162, 166, 168, 172, 173], [0.009209, 0.08113, 0.01033, 0.1006, 0.1296, 0.0725, 0.1411, 0.1177, 0.1531, 0.03469, 0.06377, 0.1451, 0.3075, 0.1361, 0.01638, 0.3834, 0.01707, 0.05397, 0.08835, 0.09728, 0.04897, 0.1483, 0.2071, 0.1317, 0.07048, 0.1432, 0.2092, 0.2209, 0.1104, 0.0001922, 0.03258, 0.207, 0.006771, 0.4596, 0.007754, 0.4668, 0.01926, 0.4534, 0.01845, 0.4547, 0.08908, 0.02674, 0.1158, 0.1406, 0.08623, 0.05967, 0.1314, 0.1076, 0.1497, 0.1527]): _vg.add([_i], _w, 'REPLACE')
_vg = ob_cube.vertex_groups.new(name='Root boen.002')
for _i, _w in zip([1, 3, 5, 6, 8, 10, 14, 15, 19, 23, 24, 28, 30, 32, 33, 34, 37, 41, 42, 45, 46, 47, 48, 49, 50, 51, 52, 53, 54, 55, 56, 57, 60, 61, 62, 63, 65, 66, 67, 68, 69, 74, 75, 76, 77, 78, 84, 85, 86, 87, 88, 90, 91, 94, 95, 96, 97, 135, 140, 165, 166, 167, 168, 171, 172, 175, 177, 185, 193, 194, 195, 196], [0.4449, 0.03704, 0.4384, 0.418, 0.1331, 0.5009, 0.4507, 0.4707, 0.4651, 0.4508, 0.4466, 0.5087, 0.06189, 0.4792, 0.4862, 0.0957, 0.09946, 0.1418, 0.1209, 0.8269, 0.8033, 0.8027, 0.79, 0.8066, 0.7843, 0.7833, 0.7665, 0.7754, 0.6735, 0.6823, 0.66, 0.4038, 0.1156, 0.1353, 0.1585, 0.1145, 0.4384, 0.6819, 0.7192, 0.7014, 0.4361, 0.07797, 0.6902, 0.7056, 0.689, 0.4374, 0.7044, 0.7267, 0.7003, 0.1334, 0.05704, 0.1493, 0.08731, 0.6352, 0.6121, 0.6435, 0.6437, 0.00275, 0.1229, 0.3614, 0.0798, 0.2837, 0.1057, 0.2747, 0.03084, 0.09939, 0.0635, 0.05222, 0.3443, 0.1726, 0.3419, 0.147]): _vg.add([_i], _w, 'REPLACE')
_vg = ob_cube.vertex_groups.new(name='Leg.R.001')
for _i, _w in zip([12, 16, 17, 38, 42, 60, 72, 73, 74, 91, 92, 104, 105, 106, 107, 108, 109, 110, 111, 124, 125, 126, 127, 128, 129, 130, 131, 144, 150, 151], [0.03078, 0.004483, 0.01874, 0.0955, 0.03339, 0.001013, 0.02149, 0.1018, 0.05346, 0.01979, 0.001178, 0.8816, 0.0775, 0.1111, 0.8735, 0.9543, 0.1229, 0.4142, 0.8981, 0.8986, 0.9916, 0.9935, 0.997, 0.9878, 0.9972, 0.9961, 0.9989, 0.02317, 0.03032, 0.01053]): _vg.add([_i], _w, 'REPLACE')
_vg = ob_cube.vertex_groups.new(name='Leg.L.001')
for _i, _w in zip([25, 30, 35, 36, 39, 40, 41, 44, 80, 81, 82, 87, 88, 89, 93, 100, 101, 102, 103, 112, 113, 114, 115, 116, 117, 118, 119, 120, 121, 122, 123, 157, 166, 172, 173], [0.00258, 0.003759, 0.006896, 0.02939, 0.06492, 0.06082, 0.0112, 0.05625, 0.006352, 0.0274, 0.02262, 0.008572, 0.03006, 0.02688, 0.02354, 0.9486, 0.5282, 0.9578, 0.526, 0.9595, 0.5418, 0.9623, 0.5427, 0.9773, 0.9831, 0.982, 0.9827, 1.0, 1.0, 1.0, 1.0, 0.004792, 0.0009949, 0.005903, 0.007054]): _vg.add([_i], _w, 'REPLACE')
_m = ob_cube.modifiers.new('Armature', 'ARMATURE')
_m.object = ob_armature_001
ob_lamp.parent = ob_armature_001
ob_lamp.location = (1.28, -1.157, 4.678)
ob_lamp.rotation_euler = (0.6503, 0.05522, 1.866)
ob_lamp.lock_rotations_4d = False
ob_lamp.empty_display_type = 'ARROWS'
ob_lamp.color = (0.0, 0.0, 0.0, 0.0)
ob_lamp.lineart.crease_threshold = 0.0
ob_camera.parent = ob_armature_001
ob_camera.location = (7.481, -6.508, 5.344)
ob_camera.rotation_euler = (1.109, 0.01082, 0.8149)
ob_camera.lock_rotations_4d = False
ob_camera.empty_display_type = 'ARROWS'
ob_camera.color = (0.0, 0.0, 0.0, 0.0)
ob_camera.display_type = 'WIRE'
ob_camera.lineart.crease_threshold = 0.0

# ---- collection membership
col_collection_1.objects.link(ob_armature_001)
col_collection_1.objects.link(ob_armature)
col_collection_1.objects.link(ob_lamp_003)
col_collection_1.objects.link(ob_lamp_002)
col_collection_1.objects.link(ob_lamp_001)
col_collection_1.objects.link(ob_cube)
col_collection_1.objects.link(ob_lamp)
col_collection_1.objects.link(ob_camera)

# ---- scene / render settings (as saved in the file)
scene.camera = ob_camera
scene.frame_start = 1; scene.frame_end = 250; scene.frame_set(1)
scene.render.engine = 'BLENDER_EEVEE_NEXT'
scene.render.image_settings.color_mode = 'RGB'
scene.render.image_settings.compression = 90
scene.render.resolution_percentage = 50
scene.render.dither_intensity = 0.0
scene.render.bake_margin = 2
scene.render.bake_bias = 0.0
scene.cycles.use_denoising = False
scene.cycles.samples = 10
scene.cycles.sampling_pattern = 'TABULATED_SOBOL'
scene.cycles.light_sampling_threshold = 0.0
scene.cycles.use_adaptive_sampling = False
scene.cycles.use_light_tree = False
scene.cycles.blur_glossy = 0.0
scene.cycles.volume_bounces = 1
scene.cycles.pixel_filter_type = 'GAUSSIAN'
scene.cycles.sample_clamp_indirect = 0.0
scene.view_settings.view_transform = 'Standard'
bpy.context.view_layer.update()
